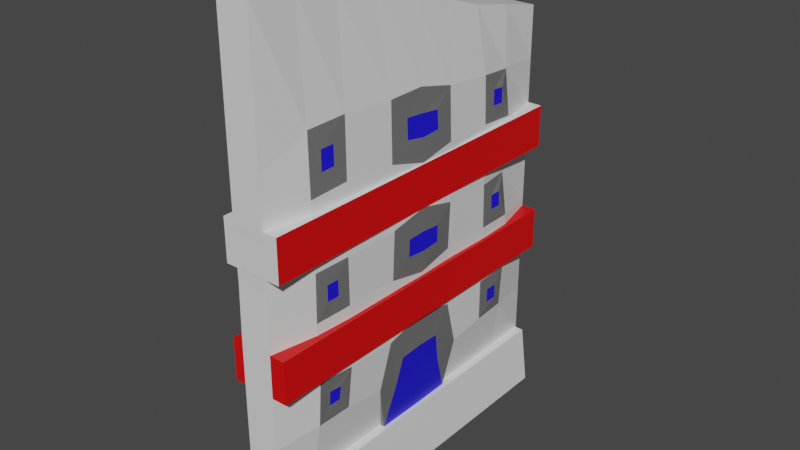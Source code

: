 # Source: CastleDoor.blend  (saved by Blender 2.80.75; exported with 4.5.12 LTS)
import bpy
from mathutils import Matrix  # noqa: F401  (used for matrix-valued properties, if any)

bpy.ops.wm.read_factory_settings(use_empty=True)
scene = bpy.context.scene
scene.name = 'Scene'

# ---- collections
col_collection = bpy.data.collections.new('Collection'); scene.collection.children.link(col_collection)

# ---- materials (node trees are filled in below, after node groups)
mat_material = bpy.data.materials.new('Material')
mat_material.alpha_threshold = 0.0
mat_material.use_transparent_shadow = False
mat_material.line_color = (0.0, 0.0, 0.0, 1.0)
mat_material_001 = bpy.data.materials.new('Material.001')
mat_material_001.use_transparent_shadow = False
mat_material_002 = bpy.data.materials.new('Material.002')
mat_material_002.use_transparent_shadow = False
mat_material_003 = bpy.data.materials.new('Material.003')
mat_material_003.use_transparent_shadow = False
mat_material_004 = bpy.data.materials.new('Material.004')
mat_material_004.use_transparent_shadow = False
mat_material_005 = bpy.data.materials.new('Material.005')
mat_material_005.use_transparent_shadow = False

# ---- material node trees
mat_material.use_nodes = True; mat_material.node_tree.nodes.clear()
_N = mat_material.node_tree.nodes; _L = mat_material.node_tree.links
n0 = _N.new('ShaderNodeOutputMaterial'); n0.name = 'Material Output'; n0.location = (300, 300)
n1 = _N.new('ShaderNodeBsdfPrincipled'); n1.name = 'Principled BSDF'; n1.location = (10, 300)
n1.distribution = 'GGX'
n1.subsurface_method = 'BURLEY'
n1.inputs[2].default_value = 0.4
n1.inputs[3].default_value = 1.45
n1.inputs[27].default_value = (0.0, 0.0, 0.0, 1.0)
n1.inputs[28].default_value = 1.0
_L.new(n1.outputs[0], n0.inputs[0])
n0.is_active_output = True
mat_material_001.use_nodes = True; mat_material_001.node_tree.nodes.clear()
_N = mat_material_001.node_tree.nodes; _L = mat_material_001.node_tree.links
n0 = _N.new('ShaderNodeOutputMaterial'); n0.name = 'Material Output'; n0.location = (300, 300)
n1 = _N.new('ShaderNodeBsdfPrincipled'); n1.name = 'Principled BSDF'; n1.location = (10, 300)
n1.distribution = 'GGX'
n1.subsurface_method = 'BURLEY'
n1.inputs[0].default_value = (0.01371, 0.007125, 0.8, 1.0)
n1.inputs[3].default_value = 1.45
n1.inputs[27].default_value = (0.0, 0.0, 0.0, 1.0)
n1.inputs[28].default_value = 1.0
_L.new(n1.outputs[0], n0.inputs[0])
n0.is_active_output = True
mat_material_002.use_nodes = True; mat_material_002.node_tree.nodes.clear()
_N = mat_material_002.node_tree.nodes; _L = mat_material_002.node_tree.links
n0 = _N.new('ShaderNodeOutputMaterial'); n0.name = 'Material Output'; n0.location = (300, 300)
n1 = _N.new('ShaderNodeBsdfPrincipled'); n1.name = 'Principled BSDF'; n1.location = (10, 300)
n1.distribution = 'GGX'
n1.subsurface_method = 'BURLEY'
n1.inputs[0].default_value = (0.1679, 0.1679, 0.1679, 1.0)
n1.inputs[3].default_value = 1.45
n1.inputs[27].default_value = (0.0, 0.0, 0.0, 1.0)
n1.inputs[28].default_value = 1.0
_L.new(n1.outputs[0], n0.inputs[0])
n0.is_active_output = True
mat_material_003.use_nodes = True; mat_material_003.node_tree.nodes.clear()
_N = mat_material_003.node_tree.nodes; _L = mat_material_003.node_tree.links
n0 = _N.new('ShaderNodeOutputMaterial'); n0.name = 'Material Output'; n0.location = (300, 300)
n1 = _N.new('ShaderNodeBsdfPrincipled'); n1.name = 'Principled BSDF'; n1.location = (10, 300)
n1.distribution = 'GGX'
n1.subsurface_method = 'BURLEY'
n1.inputs[0].default_value = (0.8, 0.4138, 0.446, 1.0)
n1.inputs[3].default_value = 1.45
n1.inputs[27].default_value = (0.0, 0.0, 0.0, 1.0)
n1.inputs[28].default_value = 1.0
_L.new(n1.outputs[0], n0.inputs[0])
n0.is_active_output = True
mat_material_004.use_nodes = True; mat_material_004.node_tree.nodes.clear()
_N = mat_material_004.node_tree.nodes; _L = mat_material_004.node_tree.links
n0 = _N.new('ShaderNodeOutputMaterial'); n0.name = 'Material Output'; n0.location = (300, 300)
n1 = _N.new('ShaderNodeBsdfPrincipled'); n1.name = 'Principled BSDF'; n1.location = (10, 300)
n1.distribution = 'GGX'
n1.subsurface_method = 'BURLEY'
n1.inputs[3].default_value = 1.45
n1.inputs[27].default_value = (0.0, 0.0, 0.0, 1.0)
n1.inputs[28].default_value = 1.0
_L.new(n1.outputs[0], n0.inputs[0])
n0.is_active_output = True
mat_material_005.use_nodes = True; mat_material_005.node_tree.nodes.clear()
_N = mat_material_005.node_tree.nodes; _L = mat_material_005.node_tree.links
n0 = _N.new('ShaderNodeOutputMaterial'); n0.name = 'Material Output'; n0.location = (300, 300)
n1 = _N.new('ShaderNodeBsdfPrincipled'); n1.name = 'Principled BSDF'; n1.location = (10, 300)
n1.distribution = 'GGX'
n1.subsurface_method = 'BURLEY'
n1.inputs[0].default_value = (0.8, 0.0, 0.0008169, 1.0)
n1.inputs[3].default_value = 1.45
n1.inputs[27].default_value = (0.0, 0.0, 0.0, 1.0)
n1.inputs[28].default_value = 1.0
_L.new(n1.outputs[0], n0.inputs[0])
n0.is_active_output = True

# ---- world
world_world = bpy.data.worlds.new('World'); scene.world = world_world
world_world.use_nodes = True; world_world.node_tree.nodes.clear()
_N = world_world.node_tree.nodes; _L = world_world.node_tree.links
n0 = _N.new('ShaderNodeOutputWorld'); n0.name = 'World Output'; n0.location = (300, 300)
n1 = _N.new('ShaderNodeBackground'); n1.name = 'Background'; n1.location = (10, 300)
n1.inputs[0].default_value = (0.05088, 0.05088, 0.05088, 1.0)
_L.new(n1.outputs[0], n0.inputs[0])
n0.is_active_output = True
world_world.color = (0.05088, 0.05088, 0.05088)
world_world.use_sun_shadow = False
world_world.sun_shadow_jitter_overblur = 0.0

# ---- meshes
me_cube = bpy.data.meshes.new('Cube')
me_cube.from_pydata([(1.0, 1.0, 1.0), (1.459, 1.0, -1.042), (1.0, -1.0, 1.409), (1.459, -1.0, -1.042), (-1.0, 1.0, 1.0), (-1.0, 1.0, -1.0), (-1.0, -1.0, 1.409), (-1.0, -1.0, -1.0), (1.0, 1.0, 0.0), (-0.9994, -0.9994, -2.587e-05), (0.9994, -0.9994, -2.587e-05), (-1.0, 1.0, 0.0), (1.0, 1.0, -0.5), (1.0, -1.0, -0.5), (-1.0, 1.0, -0.5), (-1.0, -1.0, -0.5), (-1.0, -1.0, 0.5), (1.008, 1.0, 0.5001), (1.0, -1.0, 0.5), (-1.008, 1.0, 0.5001), (-1.0, 0.0, -1.0), (1.0, 0.0, 1.247), (-1.0, 0.0, 1.247), (1.459, 0.0, -1.042), (1.737, 0.002432, -0.01104), (-1.471, -0.004759, 0.01678), (-1.427, 0.001757, -0.4937), (1.537, 1.0, -0.75), (1.862, -0.00463, 0.5252), (-1.579, 0.0007271, 0.5584), (-1.0, 0.5, 1.097), (1.459, 0.5, -1.042), (-1.573, 0.506, 0.008593), (-1.328, 0.5092, -0.4985), (-1.504, 0.5045, 0.5331), (-1.0, 0.5, -1.0), (1.0, 0.5, 1.097), (1.771, 0.5207, 0.03037), (1.565, 0.5375, -0.4864), (1.731, 0.5115, 0.5538), (-1.0, -0.5, -1.0), (1.0, -0.5, 1.346), (1.671, -0.5298, 0.0316), (1.471, -0.5362, -0.4873), (1.614, -0.5241, 0.5951), (-1.0, -0.5, 1.346), (1.459, -0.5, -1.042), (-1.468, -0.5141, 0.01509), (-1.455, -0.5089, -0.498), (-1.503, -0.5131, 0.5663), (1.001, 1.0, 0.25), (0.9945, -0.9947, 0.2492), (-1.001, 1.0, 0.25), (-0.9945, -0.9947, 0.2492), (-1.587, -0.003874, 0.2825), (1.891, -0.001809, 0.316), (1.741, 0.5173, 0.2529), (-1.478, 0.5035, 0.2658), (-1.55, -0.5197, 0.2779), (1.735, -0.5392, 0.2673), (-1.0, -1.0, -0.25), (1.0, 1.0, -0.25), (1.0, -1.0, -0.25), (-1.0, 1.0, -0.25), (-1.556, -0.002601, -0.2425), (1.683, 0.00204, -0.2344), (1.662, 0.527, -0.269), (-1.454, 0.5059, -0.2482), (-1.538, -0.5121, -0.2438), (1.717, -0.5313, -0.2695), (1.0, 1.0, -0.75), (1.0, -1.0, -0.75), (-1.0, 1.0, -0.75), (-1.0, -1.0, -0.75), (1.0, 0.0, -0.75), (-1.0, 0.0, -0.75), (1.036, 0.5004, -0.75), (-1.036, 0.5004, -0.75), (-1.0, -0.5, -0.75), (1.0, -0.5, -0.75), (-1.0, -1.0, 0.75), (1.001, 1.0, 0.75), (1.0, -1.0, 0.75), (-1.001, 1.0, 0.75), (1.676, -0.009475, 0.8623), (-1.458, -0.003213, 0.8491), (1.627, 0.5109, 0.7856), (-1.424, 0.5042, 0.8016), (-1.51, -0.5069, 0.887), (1.543, -0.5211, 0.8765), (-1.0, -0.25, 1.302), (1.459, -0.25, -1.042), (-1.439, -0.2609, 0.01854), (-1.451, -0.2614, -0.4937), (-1.526, -0.2597, 0.5615), (-1.0, -0.25, -1.0), (1.0, -0.25, 1.302), (1.7, -0.2183, 0.02681), (1.528, -0.3048, -0.5152), (1.76, -0.2281, 0.5789), (1.824, -0.219, 0.2745), (-1.595, -0.2611, 0.2841), (1.741, -0.2401, -0.2784), (-1.542, -0.2607, -0.2392), (1.004, -0.2502, -0.75), (-1.004, -0.2502, -0.75), (1.675, -0.2252, 0.8599), (-1.453, -0.2567, 0.8673), (-1.0, -0.75, -1.0), (1.0, -0.75, 1.409), (1.535, -0.7424, 0.027), (1.461, -0.7429, -0.4854), (1.516, -0.7479, 0.5824), (-1.0, -0.75, 1.409), (1.459, -0.75, -1.042), (-1.517, -0.7683, 0.009796), (-1.456, -0.7563, -0.5017), (-1.514, -0.7682, 0.5529), (-1.287, -0.7606, 0.2721), (1.59, -0.7433, 0.2617), (-1.513, -0.76, -0.2473), (1.584, -0.7387, -0.2644), (-1.0, -0.75, -0.75), (1.0, -0.75, -0.75), (-1.282, -0.7584, 0.8716), (1.408, -0.7438, 0.8677), (-1.0, 0.25, -1.0), (1.0, 0.25, 1.171), (1.696, 0.2219, 0.0282), (1.545, 0.313, -0.5138), (1.865, 0.2081, 0.5612), (-1.0, 0.25, 1.171), (1.459, 0.25, -1.042), (-1.534, 0.252, 0.01248), (-1.297, 0.2744, -0.5012), (-1.552, 0.2513, 0.5447), (-1.522, 0.2499, 0.2769), (1.869, 0.214, 0.2698), (-1.476, 0.258, -0.2435), (1.607, 0.2393, -0.2773), (-1.013, 0.2509, -0.7499), (1.013, 0.2509, -0.7499), (-1.376, 0.2513, 0.8185), (1.696, 0.2146, 0.8149), (-1.0, 0.75, 1.049), (1.459, 0.75, -1.042), (-1.463, 0.7575, 0.003101), (-1.358, 0.7529, -0.4995), (-1.545, 0.7592, 0.5162), (-1.0, 0.75, -1.0), (1.0, 0.75, 1.049), (1.676, 0.7395, 0.0251), (1.468, 0.7403, -0.4817), (1.633, 0.7312, 0.5377), (1.333, 0.7365, 0.2455), (-1.381, 0.7615, 0.257), (1.643, 0.7373, -0.265), (-1.575, 0.7572, -0.2504), (1.002, 0.75, -0.75), (-1.002, 0.75, -0.75), (1.319, 0.7298, 0.7615), (-1.235, 0.7526, 0.7737), (1.835, 0.113, 0.1053), (1.828, 0.005377, 0.09825), (1.508, 0.1704, -0.5543), (1.527, 0.001683, -0.5578), (1.842, 0.1063, 0.6461), (1.828, -0.003936, 0.6406), (1.877, 0.003978, 0.1982), (1.671, -0.0001422, -0.3982), (1.758, -0.006812, 0.7466), (1.728, 0.6668, 0.1003), (1.748, 0.5934, 0.1022), (1.624, 0.6717, -0.4133), (1.621, 0.6029, -0.4143), (1.669, 0.6585, 0.6192), (1.689, 0.5854, 0.6248), (1.667, 0.5852, 0.7019), (1.634, 0.6, -0.3413), (1.726, 0.5924, 0.1763), (1.689, -0.6078, 0.1861), (1.677, -0.6049, 0.1082), (1.62, -0.6019, -0.3409), (1.502, -0.603, -0.4136), (1.544, -0.5983, 0.7752), (1.56, -0.5992, 0.682), (1.688, 0.666, 0.1743), (1.872, 0.1117, 0.1902), (1.639, 0.67, -0.3398), (1.646, 0.1376, -0.4053), (1.291, 3.872e-05, -0.7498), (1.265, 0.2485, -0.7495), (1.653, 0.659, 0.6951), (1.793, 0.1045, 0.7355), (1.806, -0.1063, 0.1055), (1.494, -0.1754, -0.551), (1.777, -0.1162, 0.6571), (1.844, -0.1067, 0.1926), (1.686, -0.1393, -0.4046), (1.284, -0.2506, -0.7499), (1.73, -0.1159, 0.7542), (1.647, -0.6746, 0.1068), (1.486, -0.6719, -0.4127), (1.522, -0.6752, 0.679), (1.654, -0.676, 0.1849), (1.548, -0.6703, -0.3394), (1.509, -0.6736, 0.7724), (1.997, 1.0, -1.042), (1.537, -1.0, -0.75), (1.997, -1.0, -1.042), (1.997, 0.75, -1.042), (1.997, -0.25, -1.042), (1.997, 0.0, -1.042), (1.537, 0.0, -0.75), (1.997, 0.25, -1.042), (1.997, 0.5, -1.042), (1.537, 0.5, -0.7499), (1.997, -0.75, -1.042), (1.997, -0.5, -1.042), (1.537, -0.5001, -0.75), (1.537, -0.25, -0.75), (1.537, 0.75, -0.75), (1.537, 0.25, -0.75), (1.537, -0.75, -0.75), (-1.664, -0.9994, -0.2351), (-1.664, -0.9994, -0.02817), (-1.664, 0.9994, -0.2351), (-1.664, 0.9994, -0.02817), (1.953, -0.9994, -0.2351), (1.953, -0.9994, -0.02817), (1.953, 0.9994, -0.2351), (1.953, 0.9994, -0.02817), (-1.681, -0.9994, 0.3155), (-1.681, -0.9994, 0.5224), (-1.681, 0.9994, 0.3155), (-1.681, 0.9994, 0.5224), (1.936, -0.9994, 0.3155), (1.936, -0.9994, 0.5224), (1.936, 0.9994, 0.3155), (1.936, 0.9994, 0.5224)], [], [(109, 113, 6, 2), (82, 2, 6, 80), (161, 144, 4, 83), (108, 114, 3, 7), (125, 109, 2, 82), (83, 4, 0, 81), (63, 11, 8, 61), (121, 110, 10, 62), (157, 146, 11, 63), (62, 10, 9, 60), (71, 13, 15, 73), (159, 147, 14, 72), (123, 111, 13, 71), (72, 14, 12, 70), (52, 19, 17, 50), (119, 112, 18, 51), (155, 148, 19, 52), (51, 18, 16, 53), (101, 94, 29, 54), (137, 130, 28, 55), (44, 89, 184, 185), (105, 93, 26, 75), (103, 92, 25, 64), (139, 128, 24, 65), (143, 127, 21, 84), (126, 132, 23, 20), (107, 90, 22, 85), (127, 131, 22, 21), (150, 144, 30, 36), (149, 145, 31, 35), (160, 150, 36, 86), (156, 151, 37, 66), (158, 152, 38, 76), (154, 153, 39, 56), (136, 135, 34, 57), (140, 134, 33, 77), (138, 133, 32, 67), (142, 131, 30, 87), (124, 113, 45, 88), (120, 115, 47, 68), (122, 116, 48, 78), (118, 117, 49, 58), (100, 99, 44, 59), (104, 98, 43, 79), (102, 97, 42, 69), (106, 96, 41, 89), (95, 91, 46, 40), (96, 90, 45, 41), (97, 100, 59, 42), (115, 118, 58, 47), (133, 136, 57, 32), (152, 156, 188, 173), (55, 100, 197, 168), (92, 101, 54, 25), (10, 51, 53, 9), (146, 155, 52, 11), (110, 119, 51, 10), (11, 52, 50, 8), (98, 102, 69, 43), (116, 120, 68, 48), (134, 138, 67, 33), (43, 69, 182, 183), (39, 153, 175, 176), (93, 103, 64, 26), (13, 62, 60, 15), (147, 157, 63, 14), (111, 121, 62, 13), (14, 63, 61, 12), (123, 71, 208, 223), (108, 122, 78, 40), (126, 140, 77, 35), (79, 123, 223, 219), (95, 105, 75, 20), (71, 3, 209, 208), (5, 72, 70, 1), (76, 141, 222, 216), (149, 159, 72, 5), (3, 71, 73, 7), (99, 106, 89, 44), (117, 124, 88, 49), (135, 142, 87, 34), (102, 98, 195, 198), (94, 107, 85, 29), (130, 143, 193, 166), (19, 83, 81, 17), (112, 125, 82, 18), (148, 161, 83, 19), (18, 82, 80, 16), (49, 88, 107, 94), (99, 28, 167, 196), (40, 78, 105, 95), (31, 145, 210, 215), (48, 68, 103, 93), (69, 121, 205, 182), (47, 58, 101, 92), (38, 152, 173, 174), (21, 22, 90, 96), (20, 23, 91, 95), (84, 21, 96, 106), (65, 24, 97, 102), (143, 84, 170, 193), (55, 28, 99, 100), (88, 45, 90, 107), (68, 47, 92, 103), (78, 48, 93, 105), (58, 49, 94, 101), (42, 59, 180, 181), (16, 80, 124, 117), (145, 1, 207, 210), (7, 73, 122, 108), (37, 151, 171, 172), (15, 60, 120, 116), (139, 65, 169, 189), (9, 53, 118, 115), (53, 16, 117, 118), (73, 15, 116, 122), (60, 9, 115, 120), (80, 6, 113, 124), (59, 44, 112, 119), (79, 43, 111, 123), (69, 42, 110, 121), (89, 41, 109, 125), (40, 46, 114, 108), (41, 45, 113, 109), (39, 86, 143, 130), (29, 85, 142, 135), (3, 114, 217, 209), (20, 75, 140, 126), (38, 66, 139, 129), (26, 64, 138, 134), (37, 56, 137, 128), (25, 54, 136, 133), (85, 22, 131, 142), (64, 25, 133, 138), (75, 26, 134, 140), (54, 29, 135, 136), (36, 30, 131, 127), (35, 31, 132, 126), (86, 36, 127, 143), (66, 37, 128, 139), (76, 38, 129, 141), (56, 39, 130, 137), (34, 87, 161, 148), (17, 81, 160, 153), (35, 77, 159, 149), (141, 74, 213, 222), (33, 67, 157, 147), (12, 61, 156, 152), (32, 57, 155, 146), (8, 50, 154, 151), (50, 17, 153, 154), (70, 12, 152, 158), (61, 8, 151, 156), (81, 0, 150, 160), (5, 1, 145, 149), (0, 4, 144, 150), (57, 34, 148, 155), (77, 33, 147, 159), (67, 32, 146, 157), (87, 30, 144, 161), (191, 164, 165, 190), (171, 186, 179, 172), (162, 187, 168, 163), (173, 188, 178, 174), (164, 189, 169, 165), (175, 192, 177, 176), (166, 193, 170, 167), (167, 170, 200, 196), (165, 169, 198, 195), (163, 168, 197, 194), (190, 165, 195, 199), (185, 184, 206, 203), (183, 182, 205, 202), (181, 180, 204, 201), (110, 42, 181, 201), (24, 128, 162, 163), (100, 97, 194, 197), (65, 102, 198, 169), (141, 129, 164, 191), (111, 43, 183, 202), (151, 154, 186, 171), (86, 39, 176, 177), (89, 125, 206, 184), (112, 44, 185, 203), (154, 56, 179, 186), (129, 139, 189, 164), (66, 38, 174, 178), (125, 112, 203, 206), (104, 74, 190, 199), (137, 55, 168, 187), (74, 141, 191, 190), (28, 130, 166, 167), (128, 137, 187, 162), (56, 37, 172, 179), (84, 106, 200, 170), (98, 104, 199, 195), (121, 111, 202, 205), (106, 99, 196, 200), (153, 160, 192, 175), (119, 110, 201, 204), (160, 86, 177, 192), (156, 66, 178, 188), (59, 119, 204, 180), (97, 24, 163, 194), (211, 220, 219, 218), (210, 221, 216, 215), (214, 222, 213, 212), (217, 223, 208, 209), (212, 213, 220, 211), (218, 219, 223, 217), (215, 216, 222, 214), (207, 27, 221, 210), (74, 104, 220, 213), (132, 31, 215, 214), (104, 79, 219, 220), (46, 91, 211, 218), (114, 46, 218, 217), (158, 76, 216, 221), (70, 158, 221, 27), (1, 70, 27, 207), (91, 23, 212, 211), (23, 132, 214, 212), (224, 225, 227, 226), (226, 227, 231, 230), (230, 231, 229, 228), (228, 229, 225, 224), (226, 230, 228, 224), (231, 227, 225, 229), (232, 233, 235, 234), (234, 235, 239, 238), (238, 239, 237, 236), (236, 237, 233, 232), (234, 238, 236, 232), (239, 235, 233, 237)])
me_cube.polygons.foreach_set('material_index', [0, 0, 0, 0, 0, 0, 0, 0, 0, 0, 0, 0, 0, 0, 0, 0, 0, 0, 0, 0, 2, 0, 0, 0, 0, 0, 0, 0, 0, 0, 0, 0, 0, 0, 0, 0, 0, 0, 0, 0, 0, 0, 0, 0, 0, 0, 0, 0, 0, 0, 0, 2, 2, 0, 0, 0, 0, 0, 0, 0, 0, 2, 2, 0, 0, 0, 0, 0, 0, 0, 0, 0, 0, 0, 0, 0, 0, 0, 0, 0, 0, 2, 0, 2, 0, 0, 0, 0, 0, 2, 0, 0, 0, 2, 0, 2, 0, 0, 0, 0, 2, 0, 0, 0, 0, 0, 2, 0, 0, 0, 2, 0, 2, 0, 0, 0, 0, 0, 0, 0, 0, 0, 0, 0, 0, 0, 0, 0, 0, 0, 0, 0, 0, 0, 0, 0, 0, 0, 0, 0, 0, 0, 0, 0, 0, 0, 0, 0, 0, 0, 0, 0, 0, 0, 0, 0, 0, 0, 0, 0, 1, 1, 1, 1, 1, 1, 1, 1, 1, 1, 1, 1, 1, 1, 2, 2, 2, 2, 2, 2, 2, 2, 2, 2, 2, 2, 2, 2, 0, 2, 0, 2, 2, 2, 2, 2, 2, 2, 2, 2, 2, 2, 2, 2, 4, 4, 4, 4, 4, 4, 4, 4, 0, 0, 0, 0, 0, 0, 0, 0, 0, 0, 5, 5, 5, 5, 5, 5, 0, 0, 5, 0, 0, 0])
_uv = me_cube.uv_layers.new(name='UVMap')
_uv.uv.foreach_set('vector', [0.375, 0.2188, 0.625, 0.2188, 0.625, 0.25, 0.375, 0.25, 0.5938, 0.25, 0.625, 0.25, 0.625, 0.5, 0.5938, 0.5, 0.5938, 0.7188, 0.625, 0.7188, 0.625, 0.75, 0.5938, 0.75, 0.375, 0.9688, 0.625, 0.9688, 0.625, 1.0, 0.375, 1.0, 0.3438, 0.7188, 0.375, 0.7188, 0.375, 0.75, 0.3438, 0.75, 0.8438, 0.5, 0.875, 0.5, 0.875, 0.75, 0.8438, 0.75, 0.7188, 0.5, 0.75, 0.5, 0.75, 0.75, 0.7188, 0.75, 0.2188, 0.7188, 0.25, 0.7188, 0.25, 0.75, 0.2188, 0.75, 0.4688, 0.7188, 0.5, 0.7188, 0.5, 0.75, 0.4688, 0.75, 0.4688, 0.25, 0.5, 0.25, 0.5, 0.5, 0.4688, 0.5, 0.4062, 0.25, 0.4375, 0.25, 0.4375, 0.5, 0.4062, 0.5, 0.4062, 0.7188, 0.4375, 0.7188, 0.4375, 0.75, 0.4062, 0.75, 0.1562, 0.7188, 0.1875, 0.7188, 0.1875, 0.75, 0.1562, 0.75, 0.6562, 0.5, 0.6875, 0.5, 0.6875, 0.75, 0.6562, 0.75, 0.7812, 0.5, 0.8125, 0.5, 0.8125, 0.75, 0.7812, 0.75, 0.2812, 0.7188, 0.3125, 0.7188, 0.3125, 0.75, 0.2812, 0.75, 0.5312, 0.7188, 0.5625, 0.7188, 0.5625, 0.75, 0.5312, 0.75, 0.5312, 0.25, 0.5625, 0.25, 0.5625, 0.5, 0.5312, 0.5, 0.5312, 0.5938, 0.5625, 0.5938, 0.5625, 0.625, 0.5312, 0.625, 0.2812, 0.5938, 0.3125, 0.5938, 0.3125, 0.625, 0.2812, 0.625, 0.3125, 0.6875, 0.3438, 0.6875, 0.3438, 0.6875, 0.3125, 0.6875, 0.4062, 0.5938, 0.4375, 0.5938, 0.4375, 0.625, 0.4062, 0.625, 0.4688, 0.5938, 0.5, 0.5938, 0.5, 0.625, 0.4688, 0.625, 0.2188, 0.5938, 0.25, 0.5938, 0.25, 0.625, 0.2188, 0.625, 0.3438, 0.5938, 0.375, 0.5938, 0.375, 0.625, 0.3438, 0.625, 0.375, 0.8438, 0.625, 0.8438, 0.625, 0.875, 0.375, 0.875, 0.5938, 0.5938, 0.625, 0.5938, 0.625, 0.625, 0.5938, 0.625, 0.375, 0.09375, 0.625, 0.09375, 0.625, 0.125, 0.375, 0.125, 0.375, 0.03125, 0.625, 0.03125, 0.625, 0.0625, 0.375, 0.0625, 0.375, 0.7812, 0.625, 0.7812, 0.625, 0.8125, 0.375, 0.8125, 0.3438, 0.5312, 0.375, 0.5312, 0.375, 0.5625, 0.3438, 0.5625, 0.2188, 0.5312, 0.25, 0.5312, 0.25, 0.5625, 0.2188, 0.5625, 0.1562, 0.5312, 0.1875, 0.5312, 0.1875, 0.5625, 0.1562, 0.5625, 0.2812, 0.5312, 0.3125, 0.5312, 0.3125, 0.5625, 0.2812, 0.5625, 0.5312, 0.6562, 0.5625, 0.6562, 0.5625, 0.6875, 0.5312, 0.6875, 0.4062, 0.6562, 0.4375, 0.6562, 0.4375, 0.6875, 0.4062, 0.6875, 0.4688, 0.6562, 0.5, 0.6562, 0.5, 0.6875, 0.4688, 0.6875, 0.5938, 0.6562, 0.625, 0.6562, 0.625, 0.6875, 0.5938, 0.6875, 0.5938, 0.5312, 0.625, 0.5312, 0.625, 0.5625, 0.5938, 0.5625, 0.4688, 0.5312, 0.5, 0.5312, 0.5, 0.5625, 0.4688, 0.5625, 0.4062, 0.5312, 0.4375, 0.5312, 0.4375, 0.5625, 0.4062, 0.5625, 0.5312, 0.5312, 0.5625, 0.5312, 0.5625, 0.5625, 0.5312, 0.5625, 0.2812, 0.6562, 0.3125, 0.6562, 0.3125, 0.6875, 0.2812, 0.6875, 0.1562, 0.6562, 0.1875, 0.6562, 0.1875, 0.6875, 0.1562, 0.6875, 0.2188, 0.6562, 0.25, 0.6562, 0.25, 0.6875, 0.2188, 0.6875, 0.3438, 0.6562, 0.375, 0.6562, 0.375, 0.6875, 0.3438, 0.6875, 0.375, 0.9062, 0.625, 0.9062, 0.625, 0.9375, 0.375, 0.9375, 0.375, 0.1562, 0.625, 0.1562, 0.625, 0.1875, 0.375, 0.1875, 0.25, 0.6562, 0.2812, 0.6562, 0.2812, 0.6875, 0.25, 0.6875, 0.5, 0.5312, 0.5312, 0.5312, 0.5312, 0.5625, 0.5, 0.5625, 0.5, 0.6562, 0.5312, 0.6562, 0.5312, 0.6875, 0.5, 0.6875, 0.1875, 0.5312, 0.2188, 0.5312, 0.2188, 0.5312, 0.1875, 0.5312, 0.2812, 0.625, 0.2812, 0.6562, 0.2812, 0.6562, 0.2812, 0.625, 0.5, 0.5938, 0.5312, 0.5938, 0.5312, 0.625, 0.5, 0.625, 0.5, 0.25, 0.5312, 0.25, 0.5312, 0.5, 0.5, 0.5, 0.5, 0.7188, 0.5312, 0.7188, 0.5312, 0.75, 0.5, 0.75, 0.25, 0.7188, 0.2812, 0.7188, 0.2812, 0.75, 0.25, 0.75, 0.75, 0.5, 0.7812, 0.5, 0.7812, 0.75, 0.75, 0.75, 0.1875, 0.6562, 0.2188, 0.6562, 0.2188, 0.6875, 0.1875, 0.6875, 0.4375, 0.5312, 0.4688, 0.5312, 0.4688, 0.5625, 0.4375, 0.5625, 0.4375, 0.6562, 0.4688, 0.6562, 0.4688, 0.6875, 0.4375, 0.6875, 0.1875, 0.6875, 0.2188, 0.6875, 0.2188, 0.6875, 0.1875, 0.6875, 0.3125, 0.5625, 0.3125, 0.5312, 0.3125, 0.5312, 0.3125, 0.5625, 0.4375, 0.5938, 0.4688, 0.5938, 0.4688, 0.625, 0.4375, 0.625, 0.4375, 0.25, 0.4688, 0.25, 0.4688, 0.5, 0.4375, 0.5, 0.4375, 0.7188, 0.4688, 0.7188, 0.4688, 0.75, 0.4375, 0.75, 0.1875, 0.7188, 0.2188, 0.7188, 0.2188, 0.75, 0.1875, 0.75, 0.6875, 0.5, 0.7188, 0.5, 0.7188, 0.75, 0.6875, 0.75, 0.1562, 0.7188, 0.1562, 0.75, 0.1562, 0.75, 0.1562, 0.7188, 0.375, 0.5312, 0.4062, 0.5312, 0.4062, 0.5625, 0.375, 0.5625, 0.375, 0.6562, 0.4062, 0.6562, 0.4062, 0.6875, 0.375, 0.6875, 0.1562, 0.6875, 0.1562, 0.7188, 0.1562, 0.7188, 0.1562, 0.6875, 0.375, 0.5938, 0.4062, 0.5938, 0.4062, 0.625, 0.375, 0.625, 0.4062, 0.25, 0.375, 0.25, 0.375, 0.25, 0.4062, 0.25, 0.625, 0.5, 0.6562, 0.5, 0.6562, 0.75, 0.625, 0.75, 0.1562, 0.5625, 0.1562, 0.5938, 0.1562, 0.5938, 0.1562, 0.5625, 0.375, 0.7188, 0.4062, 0.7188, 0.4062, 0.75, 0.375, 0.75, 0.375, 0.25, 0.4062, 0.25, 0.4062, 0.5, 0.375, 0.5, 0.3125, 0.6562, 0.3438, 0.6562, 0.3438, 0.6875, 0.3125, 0.6875, 0.5625, 0.5312, 0.5938, 0.5312, 0.5938, 0.5625, 0.5625, 0.5625, 0.5625, 0.6562, 0.5938, 0.6562, 0.5938, 0.6875, 0.5625, 0.6875, 0.2188, 0.6562, 0.1875, 0.6562, 0.1875, 0.6562, 0.2188, 0.6562, 0.5625, 0.5938, 0.5938, 0.5938, 0.5938, 0.625, 0.5625, 0.625, 0.3125, 0.5938, 0.3438, 0.5938, 0.3438, 0.5938, 0.3125, 0.5938, 0.8125, 0.5, 0.8438, 0.5, 0.8438, 0.75, 0.8125, 0.75, 0.3125, 0.7188, 0.3438, 0.7188, 0.3438, 0.75, 0.3125, 0.75, 0.5625, 0.7188, 0.5938, 0.7188, 0.5938, 0.75, 0.5625, 0.75, 0.5625, 0.25, 0.5938, 0.25, 0.5938, 0.5, 0.5625, 0.5, 0.5625, 0.5625, 0.5938, 0.5625, 0.5938, 0.5938, 0.5625, 0.5938, 0.3125, 0.6562, 0.3125, 0.625, 0.3125, 0.625, 0.3125, 0.6562, 0.375, 0.5625, 0.4062, 0.5625, 0.4062, 0.5938, 0.375, 0.5938, 0.625, 0.8125, 0.625, 0.7812, 0.625, 0.7812, 0.625, 0.8125, 0.4375, 0.5625, 0.4688, 0.5625, 0.4688, 0.5938, 0.4375, 0.5938, 0.2188, 0.6875, 0.2188, 0.7188, 0.2188, 0.7188, 0.2188, 0.6875, 0.5, 0.5625, 0.5312, 0.5625, 0.5312, 0.5938, 0.5, 0.5938, 0.1875, 0.5625, 0.1875, 0.5312, 0.1875, 0.5312, 0.1875, 0.5625, 0.375, 0.125, 0.625, 0.125, 0.625, 0.1562, 0.375, 0.1562, 0.375, 0.875, 0.625, 0.875, 0.625, 0.9062, 0.375, 0.9062, 0.3438, 0.625, 0.375, 0.625, 0.375, 0.6562, 0.3438, 0.6562, 0.2188, 0.625, 0.25, 0.625, 0.25, 0.6562, 0.2188, 0.6562, 0.3438, 0.5938, 0.3438, 0.625, 0.3438, 0.625, 0.3438, 0.5938, 0.2812, 0.625, 0.3125, 0.625, 0.3125, 0.6562, 0.2812, 0.6562, 0.5938, 0.5625, 0.625, 0.5625, 0.625, 0.5938, 0.5938, 0.5938, 0.4688, 0.5625, 0.5, 0.5625, 0.5, 0.5938, 0.4688, 0.5938, 0.4062, 0.5625, 0.4375, 0.5625, 0.4375, 0.5938, 0.4062, 0.5938, 0.5312, 0.5625, 0.5625, 0.5625, 0.5625, 0.5938, 0.5312, 0.5938, 0.25, 0.6875, 0.2812, 0.6875, 0.2812, 0.6875, 0.25, 0.6875, 0.5625, 0.5, 0.5938, 0.5, 0.5938, 0.5312, 0.5625, 0.5312, 0.625, 0.7812, 0.625, 0.75, 0.625, 0.75, 0.625, 0.7812, 0.375, 0.5, 0.4062, 0.5, 0.4062, 0.5312, 0.375, 0.5312, 0.25, 0.5625, 0.25, 0.5312, 0.25, 0.5312, 0.25, 0.5625, 0.4375, 0.5, 0.4688, 0.5, 0.4688, 0.5312, 0.4375, 0.5312, 0.2188, 0.5938, 0.2188, 0.625, 0.2188, 0.625, 0.2188, 0.5938, 0.5, 0.5, 0.5312, 0.5, 0.5312, 0.5312, 0.5, 0.5312, 0.5312, 0.5, 0.5625, 0.5, 0.5625, 0.5312, 0.5312, 0.5312, 0.4062, 0.5, 0.4375, 0.5, 0.4375, 0.5312, 0.4062, 0.5312, 0.4688, 0.5, 0.5, 0.5, 0.5, 0.5312, 0.4688, 0.5312, 0.5938, 0.5, 0.625, 0.5, 0.625, 0.5312, 0.5938, 0.5312, 0.2812, 0.6875, 0.3125, 0.6875, 0.3125, 0.7188, 0.2812, 0.7188, 0.1562, 0.6875, 0.1875, 0.6875, 0.1875, 0.7188, 0.1562, 0.7188, 0.2188, 0.6875, 0.25, 0.6875, 0.25, 0.7188, 0.2188, 0.7188, 0.3438, 0.6875, 0.375, 0.6875, 0.375, 0.7188, 0.3438, 0.7188, 0.375, 0.9375, 0.625, 0.9375, 0.625, 0.9688, 0.375, 0.9688, 0.375, 0.1875, 0.625, 0.1875, 0.625, 0.2188, 0.375, 0.2188, 0.3125, 0.5625, 0.3438, 0.5625, 0.3438, 0.5938, 0.3125, 0.5938, 0.5625, 0.625, 0.5938, 0.625, 0.5938, 0.6562, 0.5625, 0.6562, 0.625, 1.0, 0.625, 0.9688, 0.625, 0.9688, 0.625, 1.0, 0.375, 0.625, 0.4062, 0.625, 0.4062, 0.6562, 0.375, 0.6562, 0.1875, 0.5625, 0.2188, 0.5625, 0.2188, 0.5938, 0.1875, 0.5938, 0.4375, 0.625, 0.4688, 0.625, 0.4688, 0.6562, 0.4375, 0.6562, 0.25, 0.5625, 0.2812, 0.5625, 0.2812, 0.5938, 0.25, 0.5938, 0.5, 0.625, 0.5312, 0.625, 0.5312, 0.6562, 0.5, 0.6562, 0.5938, 0.625, 0.625, 0.625, 0.625, 0.6562, 0.5938, 0.6562, 0.4688, 0.625, 0.5, 0.625, 0.5, 0.6562, 0.4688, 0.6562, 0.4062, 0.625, 0.4375, 0.625, 0.4375, 0.6562, 0.4062, 0.6562, 0.5312, 0.625, 0.5625, 0.625, 0.5625, 0.6562, 0.5312, 0.6562, 0.375, 0.0625, 0.625, 0.0625, 0.625, 0.09375, 0.375, 0.09375, 0.375, 0.8125, 0.625, 0.8125, 0.625, 0.8438, 0.375, 0.8438, 0.3438, 0.5625, 0.375, 0.5625, 0.375, 0.5938, 0.3438, 0.5938, 0.2188, 0.5625, 0.25, 0.5625, 0.25, 0.5938, 0.2188, 0.5938, 0.1562, 0.5625, 0.1875, 0.5625, 0.1875, 0.5938, 0.1562, 0.5938, 0.2812, 0.5625, 0.3125, 0.5625, 0.3125, 0.5938, 0.2812, 0.5938, 0.5625, 0.6875, 0.5938, 0.6875, 0.5938, 0.7188, 0.5625, 0.7188, 0.3125, 0.5, 0.3438, 0.5, 0.3438, 0.5312, 0.3125, 0.5312, 0.375, 0.6875, 0.4062, 0.6875, 0.4062, 0.7188, 0.375, 0.7188, 0.1562, 0.5938, 0.1562, 0.625, 0.1562, 0.625, 0.1562, 0.5938, 0.4375, 0.6875, 0.4688, 0.6875, 0.4688, 0.7188, 0.4375, 0.7188, 0.1875, 0.5, 0.2188, 0.5, 0.2188, 0.5312, 0.1875, 0.5312, 0.5, 0.6875, 0.5312, 0.6875, 0.5312, 0.7188, 0.5, 0.7188, 0.25, 0.5, 0.2812, 0.5, 0.2812, 0.5312, 0.25, 0.5312, 0.2812, 0.5, 0.3125, 0.5, 0.3125, 0.5312, 0.2812, 0.5312, 0.1562, 0.5, 0.1875, 0.5, 0.1875, 0.5312, 0.1562, 0.5312, 0.2188, 0.5, 0.25, 0.5, 0.25, 0.5312, 0.2188, 0.5312, 0.3438, 0.5, 0.375, 0.5, 0.375, 0.5312, 0.3438, 0.5312, 0.375, 0.75, 0.625, 0.75, 0.625, 0.7812, 0.375, 0.7812, 0.375, 0.0, 0.625, 0.0, 0.625, 0.03125, 0.375, 0.03125, 0.5312, 0.6875, 0.5625, 0.6875, 0.5625, 0.7188, 0.5312, 0.7188, 0.4062, 0.6875, 0.4375, 0.6875, 0.4375, 0.7188, 0.4062, 0.7188, 0.4688, 0.6875, 0.5, 0.6875, 0.5, 0.7188, 0.4688, 0.7188, 0.5938, 0.6875, 0.625, 0.6875, 0.625, 0.7188, 0.5938, 0.7188, 0.1562, 0.5938, 0.1875, 0.5938, 0.1875, 0.625, 0.1562, 0.625, 0.25, 0.5312, 0.2812, 0.5312, 0.2812, 0.5625, 0.25, 0.5625, 0.25, 0.5938, 0.2812, 0.5938, 0.2812, 0.625, 0.25, 0.625, 0.1875, 0.5312, 0.2188, 0.5312, 0.2188, 0.5625, 0.1875, 0.5625, 0.1875, 0.5938, 0.2188, 0.5938, 0.2188, 0.625, 0.1875, 0.625, 0.3125, 0.5312, 0.3438, 0.5312, 0.3438, 0.5625, 0.3125, 0.5625, 0.3125, 0.5938, 0.3438, 0.5938, 0.3438, 0.625, 0.3125, 0.625, 0.3125, 0.625, 0.3438, 0.625, 0.3438, 0.6562, 0.3125, 0.6562, 0.1875, 0.625, 0.2188, 0.625, 0.2188, 0.6562, 0.1875, 0.6562, 0.25, 0.625, 0.2812, 0.625, 0.2812, 0.6562, 0.25, 0.6562, 0.1562, 0.625, 0.1875, 0.625, 0.1875, 0.6562, 0.1562, 0.6562, 0.3125, 0.6875, 0.3438, 0.6875, 0.3438, 0.7188, 0.3125, 0.7188, 0.1875, 0.6875, 0.2188, 0.6875, 0.2188, 0.7188, 0.1875, 0.7188, 0.25, 0.6875, 0.2812, 0.6875, 0.2812, 0.7188, 0.25, 0.7188, 0.25, 0.7188, 0.25, 0.6875, 0.25, 0.6875, 0.25, 0.7188, 0.25, 0.625, 0.25, 0.5938, 0.25, 0.5938, 0.25, 0.625, 0.2812, 0.6562, 0.25, 0.6562, 0.25, 0.6562, 0.2812, 0.6562, 0.2188, 0.625, 0.2188, 0.6562, 0.2188, 0.6562, 0.2188, 0.625, 0.1562, 0.5938, 0.1875, 0.5938, 0.1875, 0.5938, 0.1562, 0.5938, 0.1875, 0.7188, 0.1875, 0.6875, 0.1875, 0.6875, 0.1875, 0.7188, 0.25, 0.5312, 0.2812, 0.5312, 0.2812, 0.5312, 0.25, 0.5312, 0.3438, 0.5625, 0.3125, 0.5625, 0.3125, 0.5625, 0.3438, 0.5625, 0.3438, 0.6875, 0.3438, 0.7188, 0.3438, 0.7188, 0.3438, 0.6875, 0.3125, 0.7188, 0.3125, 0.6875, 0.3125, 0.6875, 0.3125, 0.7188, 0.2812, 0.5312, 0.2812, 0.5625, 0.2812, 0.5625, 0.2812, 0.5312, 0.1875, 0.5938, 0.2188, 0.5938, 0.2188, 0.5938, 0.1875, 0.5938, 0.2188, 0.5625, 0.1875, 0.5625, 0.1875, 0.5625, 0.2188, 0.5625, 0.3438, 0.7188, 0.3125, 0.7188, 0.3125, 0.7188, 0.3438, 0.7188, 0.1562, 0.6562, 0.1562, 0.625, 0.1562, 0.625, 0.1562, 0.6562, 0.2812, 0.5938, 0.2812, 0.625, 0.2812, 0.625, 0.2812, 0.5938, 0.1562, 0.625, 0.1562, 0.5938, 0.1562, 0.5938, 0.1562, 0.625, 0.3125, 0.625, 0.3125, 0.5938, 0.3125, 0.5938, 0.3125, 0.625, 0.25, 0.5938, 0.2812, 0.5938, 0.2812, 0.5938, 0.25, 0.5938, 0.2812, 0.5625, 0.25, 0.5625, 0.25, 0.5625, 0.2812, 0.5625, 0.3438, 0.625, 0.3438, 0.6562, 0.3438, 0.6562, 0.3438, 0.625, 0.1875, 0.6562, 0.1562, 0.6562, 0.1562, 0.6562, 0.1875, 0.6562, 0.2188, 0.7188, 0.1875, 0.7188, 0.1875, 0.7188, 0.2188, 0.7188, 0.3438, 0.6562, 0.3125, 0.6562, 0.3125, 0.6562, 0.3438, 0.6562, 0.3125, 0.5312, 0.3438, 0.5312, 0.3438, 0.5312, 0.3125, 0.5312, 0.2812, 0.7188, 0.25, 0.7188, 0.25, 0.7188, 0.2812, 0.7188, 0.3438, 0.5312, 0.3438, 0.5625, 0.3438, 0.5625, 0.3438, 0.5312, 0.2188, 0.5312, 0.2188, 0.5625, 0.2188, 0.5625, 0.2188, 0.5312, 0.2812, 0.6875, 0.2812, 0.7188, 0.2812, 0.7188, 0.2812, 0.6875, 0.25, 0.6562, 0.25, 0.625, 0.25, 0.625, 0.25, 0.6562, 0.125, 0.6562, 0.1562, 0.6562, 0.1562, 0.6875, 0.125, 0.6875, 0.125, 0.5312, 0.1562, 0.5312, 0.1562, 0.5625, 0.125, 0.5625, 0.125, 0.5938, 0.1562, 0.5938, 0.1562, 0.625, 0.125, 0.625, 0.125, 0.7188, 0.1562, 0.7188, 0.1562, 0.75, 0.125, 0.75, 0.125, 0.625, 0.1562, 0.625, 0.1562, 0.6562, 0.125, 0.6562, 0.125, 0.6875, 0.1562, 0.6875, 0.1562, 0.7188, 0.125, 0.7188, 0.125, 0.5625, 0.1562, 0.5625, 0.1562, 0.5938, 0.125, 0.5938, 0.125, 0.5, 0.1562, 0.5, 0.1562, 0.5312, 0.125, 0.5312, 0.1562, 0.625, 0.1562, 0.6562, 0.1562, 0.6562, 0.1562, 0.625, 0.625, 0.8438, 0.625, 0.8125, 0.625, 0.8125, 0.625, 0.8438, 0.1562, 0.6562, 0.1562, 0.6875, 0.1562, 0.6875, 0.1562, 0.6562, 0.625, 0.9375, 0.625, 0.9062, 0.625, 0.9062, 0.625, 0.9375, 0.625, 0.9688, 0.625, 0.9375, 0.625, 0.9375, 0.625, 0.9688, 0.1562, 0.5312, 0.1562, 0.5625, 0.1562, 0.5625, 0.1562, 0.5312, 0.1562, 0.5, 0.1562, 0.5312, 0.1562, 0.5312, 0.1562, 0.5, 0.625, 0.75, 0.6562, 0.75, 0.6562, 0.75, 0.625, 0.75, 0.625, 0.9062, 0.625, 0.875, 0.625, 0.875, 0.625, 0.9062, 0.625, 0.875, 0.625, 0.8438, 0.625, 0.8438, 0.625, 0.875, 0.375, 0.0, 0.625, 0.0, 0.625, 0.25, 0.375, 0.25, 0.375, 0.25, 0.625, 0.25, 0.625, 0.5, 0.375, 0.5, 0.375, 0.5, 0.625, 0.5, 0.625, 0.75, 0.375, 0.75, 0.375, 0.75, 0.625, 0.75, 0.625, 1.0, 0.375, 1.0, 0.125, 0.5, 0.375, 0.5, 0.375, 0.75, 0.125, 0.75, 0.625, 0.5, 0.875, 0.5, 0.875, 0.75, 0.625, 0.75, 0.375, 0.0, 0.625, 0.0, 0.625, 0.25, 0.375, 0.25, 0.375, 0.25, 0.625, 0.25, 0.625, 0.5, 0.375, 0.5, 0.375, 0.5, 0.625, 0.5, 0.625, 0.75, 0.375, 0.75, 0.375, 0.75, 0.625, 0.75, 0.625, 1.0, 0.375, 1.0, 0.125, 0.5, 0.375, 0.5, 0.375, 0.75, 0.125, 0.75, 0.625, 0.5, 0.875, 0.5, 0.875, 0.75, 0.625, 0.75])
me_cube.materials.append(mat_material)
me_cube.materials.append(mat_material_001)
me_cube.materials.append(mat_material_002)
me_cube.materials.append(mat_material_003)
me_cube.materials.append(mat_material_004)
me_cube.materials.append(mat_material_005)
me_cube.use_remesh_preserve_volume = False
me_cube.use_remesh_preserve_attributes = False
me_cube.use_mirror_vertex_groups = False
me_cube.update()

# ---- objects
ob_cube = bpy.data.objects.new('Cube', me_cube)

# ---- transforms, parenting, visibility, modifiers, constraints
ob_cube.location = (0.0, 0.0, 0.0)
ob_cube.scale = (0.1823, 2.035, 2.309)
ob_cube.lock_rotations_4d = False
ob_cube.empty_display_type = 'ARROWS'
ob_cube.lineart.crease_threshold = 0.0
_m = ob_cube.modifiers.new('Fluid', 'FLUID')

# ---- collection membership
col_collection.objects.link(ob_cube)

# ---- scene / render settings (as saved in the file)
scene.frame_start = 1; scene.frame_end = 250; scene.frame_set(1)
scene.render.engine = 'BLENDER_EEVEE_NEXT'
scene.cycles.use_denoising = False
scene.cycles.samples = 128
scene.cycles.sampling_pattern = 'TABULATED_SOBOL'
scene.cycles.use_adaptive_sampling = False
scene.cycles.use_light_tree = False
scene.view_settings.view_transform = 'Filmic'
bpy.context.view_layer.update()

# ---- added for rendering (the .blend has no active camera and no usable light): camera, sun
cam_auto = bpy.data.cameras.new('AutoCamera')
cam_auto.lens = 50.0
cam_auto.sensor_width = 36.0
cam_auto.clip_end = 1000.0
ob_auto_camera = bpy.data.objects.new('AutoCamera', cam_auto)
scene.collection.objects.link(ob_auto_camera)
ob_auto_camera.location = (6.50836, -7.7753, 5.608)
ob_auto_camera.rotation_euler = (1.09748, -7.21219e-08, 0.694738)
scene.camera = ob_auto_camera
light_auto_sun = bpy.data.lights.new('AutoSun', 'SUN')
light_auto_sun.energy = 3.0
light_auto_sun.angle = 0.0523599
ob_auto_sun = bpy.data.objects.new('AutoSun', light_auto_sun)
scene.collection.objects.link(ob_auto_sun)
ob_auto_sun.rotation_euler = (0.872665, 0.174533, 0.523599)
bpy.context.view_layer.update()
